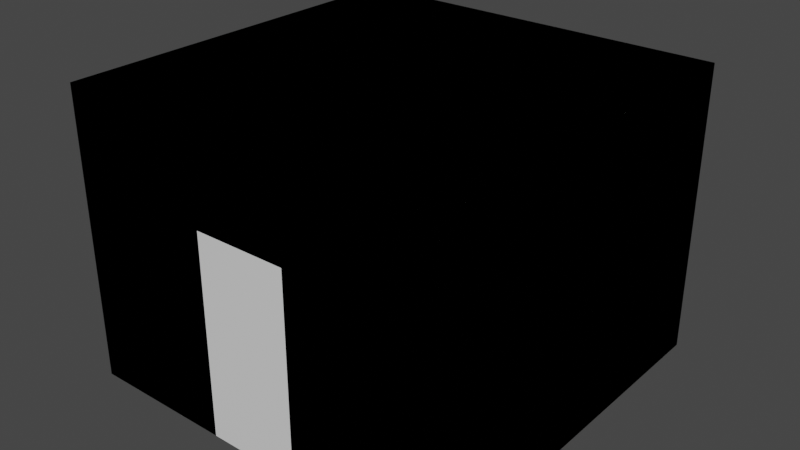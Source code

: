 # Source: Gang_Muren.blend  (saved by Blender 3.2.14; exported with 4.5.12 LTS)
import bpy
from mathutils import Matrix  # noqa: F401  (used for matrix-valued properties, if any)

bpy.ops.wm.read_factory_settings(use_empty=True)
scene = bpy.context.scene
scene.name = 'Scene'

# ---- collections
col_collection = bpy.data.collections.new('Collection'); scene.collection.children.link(col_collection)

# ---- materials (node trees are filled in below, after node groups)
mat_material = bpy.data.materials.new('Material')
mat_material.alpha_threshold = 0.0
mat_material.use_transparent_shadow = False
mat_material.line_color = (0.0, 0.0, 0.0, 1.0)

# ---- material node trees
mat_material.use_nodes = True; mat_material.node_tree.nodes.clear()
_N = mat_material.node_tree.nodes; _L = mat_material.node_tree.links
n0 = _N.new('ShaderNodeOutputMaterial'); n0.name = 'Material Output'; n0.location = (300, 300)
n1 = _N.new('ShaderNodeBsdfPrincipled'); n1.name = 'Principled BSDF'; n1.location = (10, 300)
n1.distribution = 'GGX'
n1.subsurface_method = 'RANDOM_WALK_SKIN'
n1.inputs[2].default_value = 0.4
n1.inputs[3].default_value = 1.45
n1.inputs[27].default_value = (0.0, 0.0, 0.0, 1.0)
n1.inputs[28].default_value = 1.0
_L.new(n1.outputs[0], n0.inputs[0])
n0.is_active_output = True

# ---- world
world_world = bpy.data.worlds.new('World'); scene.world = world_world
world_world.use_nodes = True; world_world.node_tree.nodes.clear()
_N = world_world.node_tree.nodes; _L = world_world.node_tree.links
n0 = _N.new('ShaderNodeOutputWorld'); n0.name = 'World Output'; n0.location = (300, 300)
n1 = _N.new('ShaderNodeBackground'); n1.name = 'Background'; n1.location = (10, 300)
n1.inputs[0].default_value = (0.05088, 0.05088, 0.05088, 1.0)
_L.new(n1.outputs[0], n0.inputs[0])
n0.is_active_output = True
world_world.color = (0.05088, 0.05088, 0.05088)
world_world.use_sun_shadow = False
world_world.sun_shadow_jitter_overblur = 0.0

# ---- meshes
me_cube = bpy.data.meshes.new('Cube')
me_cube.from_pydata([(2.0, 2.0, 3.0), (2.0, 2.0, 0.0), (2.0, -2.0, 3.0), (-2.0, 2.0, 3.0), (-2.0, 2.0, 0.0), (-2.0, -2.0, 3.0), (-2.0, -2.0, 0.0), (2.0, 2.0, 0.0), (2.0, -2.0, 0.0), (-2.0, 2.0, 0.0), (-2.0, -2.0, 0.0)], [], [(0, 2, 5, 3), (6, 4, 3, 5), (1, 0, 3, 4), (7, 9, 10, 8)])
_uv = me_cube.uv_layers.new(name='UVMap')
_uv.uv.foreach_set('vector', [0.01883, 0.252, 0.01883, 0.01573, 0.2551, 0.01573, 0.2551, 0.252, 0.4324, 0.01573, 0.4324, 0.252, 0.2551, 0.252, 0.2551, 0.01573, 0.01883, 0.4293, 0.01883, 0.252, 0.2551, 0.252, 0.2551, 0.4293, 0.01834, 0.6991, 0.01834, 0.4496, 0.2678, 0.4496, 0.2678, 0.6991])
me_cube.materials.append(mat_material)
me_cube.use_mirror_vertex_groups = False
me_cube.update()
me_cube_001 = bpy.data.meshes.new('Cube.001')
me_cube_001.from_pydata([(-2.0, 2.0, 3.0), (-2.0, 2.0, 0.0), (2.0, 2.0, 3.0), (2.0, 2.0, 0.0), (-2.0, -2.0, 3.0), (-2.0, -2.0, 0.0), (2.0, -2.0, 3.0), (2.0, -2.0, 0.0), (-2.0, 2.0, 0.0), (2.0, 2.0, 0.0), (-2.0, -2.0, 0.0), (2.0, -2.0, 0.0)], [], [(0, 2, 6, 4), (7, 5, 4, 6), (1, 3, 2, 0), (8, 10, 11, 9)])
_uv = me_cube_001.uv_layers.new(name='UVMap')
_uv.uv.foreach_set('vector', [0.9874, 0.7857, 0.7154, 0.7857, 0.7154, 0.5138, 0.9874, 0.5138, 0.4239, 0.7888, 0.6958, 0.7888, 0.6958, 0.9927, 0.4239, 0.9927, 0.9874, 0.9897, 0.7154, 0.9897, 0.7154, 0.7857, 0.9874, 0.7857, 0.4239, 0.7765, 0.4239, 0.5046, 0.6958, 0.5046, 0.6958, 0.7765])
me_cube_001.materials.append(mat_material)
me_cube_001.use_mirror_vertex_groups = False
me_cube_001.update()
me_cube_002 = bpy.data.meshes.new('Cube.002')
me_cube_002.from_pydata([(-2.0, 2.0, 3.0), (-2.0, 2.0, 0.0), (2.0, 2.0, 3.0), (2.0, 2.0, 0.0), (-2.0, -2.0, 3.0), (-2.0, -2.0, 0.0), (2.0, -2.0, 3.0), (2.0, -2.0, 0.0), (-0.4847, -2.0, 0.0), (0.4847, -2.0, 0.0), (0.4847, -2.0, 2.076), (-0.4847, -2.0, 2.076), (-2.0, 2.0, 0.0), (2.0, 2.0, 0.0), (-2.0, -2.0, 0.0), (2.0, -2.0, 0.0)], [], [(0, 2, 6, 4), (1, 3, 2, 0), (9, 10, 6, 7), (11, 8, 5, 4), (10, 11, 4, 6), (12, 14, 15, 13)])
_uv = me_cube_002.uv_layers.new(name='UVMap')
_uv.uv.foreach_set('vector', [0.9887, 0.4582, 0.7334, 0.4582, 0.7334, 0.2029, 0.9887, 0.2029, 0.4735, 0.01143, 0.7288, 0.01143, 0.7288, 0.2029, 0.4735, 0.2029, 0.8301, 0.01143, 0.8301, 0.1439, 0.7334, 0.2029, 0.7334, 0.01143, 0.8919, 0.1439, 0.8919, 0.01143, 0.9887, 0.01143, 0.9887, 0.2029, 0.8301, 0.1439, 0.8919, 0.1439, 0.9887, 0.2029, 0.7334, 0.2029, 0.4695, 0.4684, 0.4695, 0.2131, 0.7248, 0.2131, 0.7248, 0.4684])
me_cube_002.materials.append(mat_material)
me_cube_002.use_mirror_vertex_groups = False
me_cube_002.update()

# ---- objects
ob_gang_hoek = bpy.data.objects.new('Gang_Hoek', me_cube)
ob_gang_rechts = bpy.data.objects.new('Gang_Rechts', me_cube_001)
ob_gang_deur = bpy.data.objects.new('Gang_Deur', me_cube_002)

# ---- transforms, parenting, visibility, modifiers, constraints
ob_gang_hoek.location = (0.0, 0.0, 0.0)
ob_gang_hoek.lock_rotations_4d = False
ob_gang_hoek.empty_display_type = 'ARROWS'
ob_gang_hoek.lineart.crease_threshold = 0.0
ob_gang_rechts.location = (0.0, 0.0, 0.0)
ob_gang_rechts.lock_rotations_4d = False
ob_gang_rechts.empty_display_type = 'ARROWS'
ob_gang_rechts.lineart.crease_threshold = 0.0
ob_gang_deur.location = (0.0, 0.0, 0.0)
ob_gang_deur.lock_rotations_4d = False
ob_gang_deur.empty_display_type = 'ARROWS'
ob_gang_deur.lineart.crease_threshold = 0.0

# ---- collection membership
col_collection.objects.link(ob_gang_hoek)
col_collection.objects.link(ob_gang_rechts)
col_collection.objects.link(ob_gang_deur)

# ---- scene / render settings (as saved in the file)
scene.frame_start = 1; scene.frame_end = 250; scene.frame_set(1)
scene.render.engine = 'BLENDER_EEVEE_NEXT'
scene.cycles.sampling_pattern = 'TABULATED_SOBOL'
scene.cycles.use_light_tree = False
scene.view_settings.view_transform = 'Filmic'
bpy.context.view_layer.update()

# ---- added for rendering (the .blend has no active camera and no usable light): camera, sun
cam_auto = bpy.data.cameras.new('AutoCamera')
cam_auto.lens = 50.0
cam_auto.sensor_width = 36.0
cam_auto.clip_end = 1000.0
ob_auto_camera = bpy.data.objects.new('AutoCamera', cam_auto)
scene.collection.objects.link(ob_auto_camera)
ob_auto_camera.location = (5.92433, -7.10919, 6.23946)
ob_auto_camera.rotation_euler = (1.09748, -7.21219e-08, 0.694738)
scene.camera = ob_auto_camera
light_auto_sun = bpy.data.lights.new('AutoSun', 'SUN')
light_auto_sun.energy = 3.0
light_auto_sun.angle = 0.0523599
ob_auto_sun = bpy.data.objects.new('AutoSun', light_auto_sun)
scene.collection.objects.link(ob_auto_sun)
ob_auto_sun.rotation_euler = (0.872665, 0.174533, 0.523599)
bpy.context.view_layer.update()
